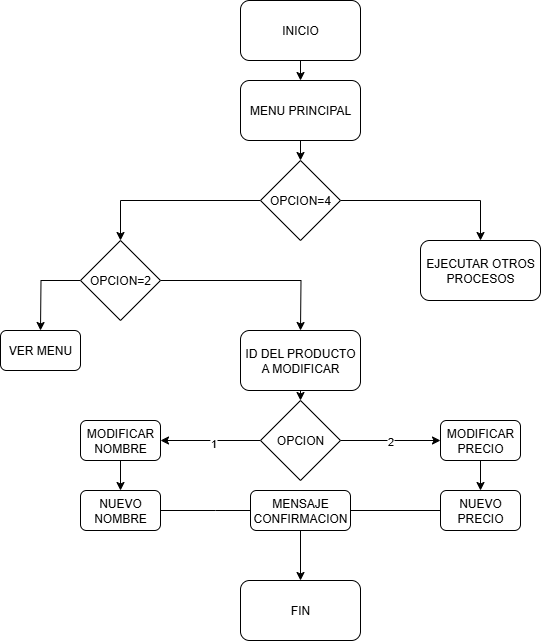

The diagram above was exported from draw.io. Its source (the exported page's mxGraphModel, read from the mxfile embedded in the PNG):
<mxGraphModel dx="1042" dy="626" grid="1" gridSize="10" guides="1" tooltips="1" connect="1" arrows="1" fold="1" page="1" pageScale="1" pageWidth="583" pageHeight="827" math="0" shadow="0">
  <root>
    <mxCell id="0" />
    <mxCell id="1" parent="0" />
    <mxCell id="ULBNsB4DvB-HPgMlZzfM-5" style="edgeStyle=orthogonalEdgeStyle;rounded=0;orthogonalLoop=1;jettySize=auto;html=1;exitX=0.5;exitY=1;exitDx=0;exitDy=0;entryX=0.5;entryY=0;entryDx=0;entryDy=0;" edge="1" parent="1" source="ULBNsB4DvB-HPgMlZzfM-1" target="ULBNsB4DvB-HPgMlZzfM-4">
      <mxGeometry relative="1" as="geometry" />
    </mxCell>
    <mxCell id="ULBNsB4DvB-HPgMlZzfM-1" value="INICIO" style="rounded=1;whiteSpace=wrap;html=1;" vertex="1" parent="1">
      <mxGeometry x="240" width="120" height="60" as="geometry" />
    </mxCell>
    <mxCell id="ULBNsB4DvB-HPgMlZzfM-2" value="FIN" style="rounded=1;whiteSpace=wrap;html=1;" vertex="1" parent="1">
      <mxGeometry x="240" y="580" width="120" height="60" as="geometry" />
    </mxCell>
    <mxCell id="ULBNsB4DvB-HPgMlZzfM-7" style="edgeStyle=orthogonalEdgeStyle;rounded=0;orthogonalLoop=1;jettySize=auto;html=1;exitX=1;exitY=0.5;exitDx=0;exitDy=0;" edge="1" parent="1" source="ULBNsB4DvB-HPgMlZzfM-3">
      <mxGeometry relative="1" as="geometry">
        <mxPoint x="480" y="240" as="targetPoint" />
        <Array as="points">
          <mxPoint x="480" y="200" />
        </Array>
      </mxGeometry>
    </mxCell>
    <mxCell id="ULBNsB4DvB-HPgMlZzfM-9" style="edgeStyle=orthogonalEdgeStyle;rounded=0;orthogonalLoop=1;jettySize=auto;html=1;exitX=0;exitY=0.5;exitDx=0;exitDy=0;" edge="1" parent="1" source="ULBNsB4DvB-HPgMlZzfM-3">
      <mxGeometry relative="1" as="geometry">
        <mxPoint x="120" y="240" as="targetPoint" />
        <Array as="points">
          <mxPoint x="120" y="200" />
        </Array>
      </mxGeometry>
    </mxCell>
    <mxCell id="ULBNsB4DvB-HPgMlZzfM-3" value="OPCION=4" style="rhombus;whiteSpace=wrap;html=1;" vertex="1" parent="1">
      <mxGeometry x="260" y="160" width="80" height="80" as="geometry" />
    </mxCell>
    <mxCell id="ULBNsB4DvB-HPgMlZzfM-6" style="edgeStyle=orthogonalEdgeStyle;rounded=0;orthogonalLoop=1;jettySize=auto;html=1;exitX=0.5;exitY=1;exitDx=0;exitDy=0;entryX=0.5;entryY=0;entryDx=0;entryDy=0;" edge="1" parent="1" source="ULBNsB4DvB-HPgMlZzfM-4" target="ULBNsB4DvB-HPgMlZzfM-3">
      <mxGeometry relative="1" as="geometry" />
    </mxCell>
    <mxCell id="ULBNsB4DvB-HPgMlZzfM-4" value="MENU PRINCIPAL" style="rounded=1;whiteSpace=wrap;html=1;" vertex="1" parent="1">
      <mxGeometry x="240" y="80" width="120" height="60" as="geometry" />
    </mxCell>
    <mxCell id="ULBNsB4DvB-HPgMlZzfM-8" value="EJECUTAR OTROS PROCESOS" style="rounded=1;whiteSpace=wrap;html=1;" vertex="1" parent="1">
      <mxGeometry x="420" y="240" width="120" height="60" as="geometry" />
    </mxCell>
    <mxCell id="ULBNsB4DvB-HPgMlZzfM-12" style="edgeStyle=orthogonalEdgeStyle;rounded=0;orthogonalLoop=1;jettySize=auto;html=1;exitX=0;exitY=0.5;exitDx=0;exitDy=0;" edge="1" parent="1" source="ULBNsB4DvB-HPgMlZzfM-11">
      <mxGeometry relative="1" as="geometry">
        <mxPoint x="40" y="330" as="targetPoint" />
      </mxGeometry>
    </mxCell>
    <mxCell id="ULBNsB4DvB-HPgMlZzfM-14" style="edgeStyle=orthogonalEdgeStyle;rounded=0;orthogonalLoop=1;jettySize=auto;html=1;exitX=1;exitY=0.5;exitDx=0;exitDy=0;" edge="1" parent="1" source="ULBNsB4DvB-HPgMlZzfM-11">
      <mxGeometry relative="1" as="geometry">
        <mxPoint x="300" y="330" as="targetPoint" />
      </mxGeometry>
    </mxCell>
    <mxCell id="ULBNsB4DvB-HPgMlZzfM-11" value="OPCION=2" style="rhombus;whiteSpace=wrap;html=1;" vertex="1" parent="1">
      <mxGeometry x="80" y="240" width="80" height="80" as="geometry" />
    </mxCell>
    <mxCell id="ULBNsB4DvB-HPgMlZzfM-13" value="VER MENU" style="rounded=1;whiteSpace=wrap;html=1;" vertex="1" parent="1">
      <mxGeometry y="330" width="80" height="40" as="geometry" />
    </mxCell>
    <mxCell id="ULBNsB4DvB-HPgMlZzfM-18" style="edgeStyle=orthogonalEdgeStyle;rounded=0;orthogonalLoop=1;jettySize=auto;html=1;exitX=0.5;exitY=1;exitDx=0;exitDy=0;entryX=0.5;entryY=0;entryDx=0;entryDy=0;" edge="1" parent="1" source="ULBNsB4DvB-HPgMlZzfM-15" target="ULBNsB4DvB-HPgMlZzfM-17">
      <mxGeometry relative="1" as="geometry" />
    </mxCell>
    <mxCell id="ULBNsB4DvB-HPgMlZzfM-15" value="ID DEL PRODUCTO A MODIFICAR" style="rounded=1;whiteSpace=wrap;html=1;" vertex="1" parent="1">
      <mxGeometry x="240" y="330" width="120" height="60" as="geometry" />
    </mxCell>
    <mxCell id="ULBNsB4DvB-HPgMlZzfM-19" style="edgeStyle=orthogonalEdgeStyle;rounded=0;orthogonalLoop=1;jettySize=auto;html=1;exitX=0;exitY=0.5;exitDx=0;exitDy=0;" edge="1" parent="1" source="ULBNsB4DvB-HPgMlZzfM-17">
      <mxGeometry relative="1" as="geometry">
        <mxPoint x="160" y="440" as="targetPoint" />
      </mxGeometry>
    </mxCell>
    <mxCell id="ULBNsB4DvB-HPgMlZzfM-20" value="1" style="edgeLabel;html=1;align=center;verticalAlign=middle;resizable=0;points=[];" vertex="1" connectable="0" parent="ULBNsB4DvB-HPgMlZzfM-19">
      <mxGeometry x="-0.0647" y="2" relative="1" as="geometry">
        <mxPoint as="offset" />
      </mxGeometry>
    </mxCell>
    <mxCell id="ULBNsB4DvB-HPgMlZzfM-21" style="edgeStyle=orthogonalEdgeStyle;rounded=0;orthogonalLoop=1;jettySize=auto;html=1;exitX=1;exitY=0.5;exitDx=0;exitDy=0;" edge="1" parent="1" source="ULBNsB4DvB-HPgMlZzfM-17">
      <mxGeometry relative="1" as="geometry">
        <mxPoint x="440" y="440" as="targetPoint" />
      </mxGeometry>
    </mxCell>
    <mxCell id="ULBNsB4DvB-HPgMlZzfM-22" value="2" style="edgeLabel;html=1;align=center;verticalAlign=middle;resizable=0;points=[];" vertex="1" connectable="0" parent="ULBNsB4DvB-HPgMlZzfM-21">
      <mxGeometry x="-0.0249" relative="1" as="geometry">
        <mxPoint as="offset" />
      </mxGeometry>
    </mxCell>
    <mxCell id="ULBNsB4DvB-HPgMlZzfM-17" value="OPCION" style="rhombus;whiteSpace=wrap;html=1;" vertex="1" parent="1">
      <mxGeometry x="260" y="400" width="80" height="80" as="geometry" />
    </mxCell>
    <mxCell id="ULBNsB4DvB-HPgMlZzfM-25" style="edgeStyle=orthogonalEdgeStyle;rounded=0;orthogonalLoop=1;jettySize=auto;html=1;exitX=0.5;exitY=1;exitDx=0;exitDy=0;" edge="1" parent="1" source="ULBNsB4DvB-HPgMlZzfM-23">
      <mxGeometry relative="1" as="geometry">
        <mxPoint x="120" y="490" as="targetPoint" />
      </mxGeometry>
    </mxCell>
    <mxCell id="ULBNsB4DvB-HPgMlZzfM-23" value="MODIFICAR NOMBRE" style="rounded=1;whiteSpace=wrap;html=1;" vertex="1" parent="1">
      <mxGeometry x="80" y="420" width="80" height="40" as="geometry" />
    </mxCell>
    <mxCell id="ULBNsB4DvB-HPgMlZzfM-28" style="edgeStyle=orthogonalEdgeStyle;rounded=0;orthogonalLoop=1;jettySize=auto;html=1;exitX=0.5;exitY=1;exitDx=0;exitDy=0;entryX=0.5;entryY=0;entryDx=0;entryDy=0;" edge="1" parent="1" source="ULBNsB4DvB-HPgMlZzfM-24" target="ULBNsB4DvB-HPgMlZzfM-27">
      <mxGeometry relative="1" as="geometry" />
    </mxCell>
    <mxCell id="ULBNsB4DvB-HPgMlZzfM-24" value="MODIFICAR PRECIO" style="rounded=1;whiteSpace=wrap;html=1;" vertex="1" parent="1">
      <mxGeometry x="440" y="420" width="80" height="40" as="geometry" />
    </mxCell>
    <mxCell id="ULBNsB4DvB-HPgMlZzfM-29" style="edgeStyle=orthogonalEdgeStyle;rounded=0;orthogonalLoop=1;jettySize=auto;html=1;exitX=1;exitY=0.5;exitDx=0;exitDy=0;" edge="1" parent="1" source="ULBNsB4DvB-HPgMlZzfM-26">
      <mxGeometry relative="1" as="geometry">
        <mxPoint x="270" y="510" as="targetPoint" />
      </mxGeometry>
    </mxCell>
    <mxCell id="ULBNsB4DvB-HPgMlZzfM-26" value="NUEVO NOMBRE" style="rounded=1;whiteSpace=wrap;html=1;" vertex="1" parent="1">
      <mxGeometry x="80" y="490" width="80" height="40" as="geometry" />
    </mxCell>
    <mxCell id="ULBNsB4DvB-HPgMlZzfM-30" style="edgeStyle=orthogonalEdgeStyle;rounded=0;orthogonalLoop=1;jettySize=auto;html=1;exitX=0;exitY=0.5;exitDx=0;exitDy=0;" edge="1" parent="1" source="ULBNsB4DvB-HPgMlZzfM-27">
      <mxGeometry relative="1" as="geometry">
        <mxPoint x="340" y="510" as="targetPoint" />
      </mxGeometry>
    </mxCell>
    <mxCell id="ULBNsB4DvB-HPgMlZzfM-27" value="NUEVO PRECIO" style="rounded=1;whiteSpace=wrap;html=1;" vertex="1" parent="1">
      <mxGeometry x="440" y="490" width="80" height="40" as="geometry" />
    </mxCell>
    <mxCell id="ULBNsB4DvB-HPgMlZzfM-33" style="edgeStyle=orthogonalEdgeStyle;rounded=0;orthogonalLoop=1;jettySize=auto;html=1;exitX=0.5;exitY=1;exitDx=0;exitDy=0;entryX=0.5;entryY=0;entryDx=0;entryDy=0;" edge="1" parent="1" source="ULBNsB4DvB-HPgMlZzfM-31" target="ULBNsB4DvB-HPgMlZzfM-2">
      <mxGeometry relative="1" as="geometry" />
    </mxCell>
    <mxCell id="ULBNsB4DvB-HPgMlZzfM-31" value="MENSAJE CONFIRMACION" style="rounded=1;whiteSpace=wrap;html=1;" vertex="1" parent="1">
      <mxGeometry x="250" y="490" width="100" height="40" as="geometry" />
    </mxCell>
  </root>
</mxGraphModel>